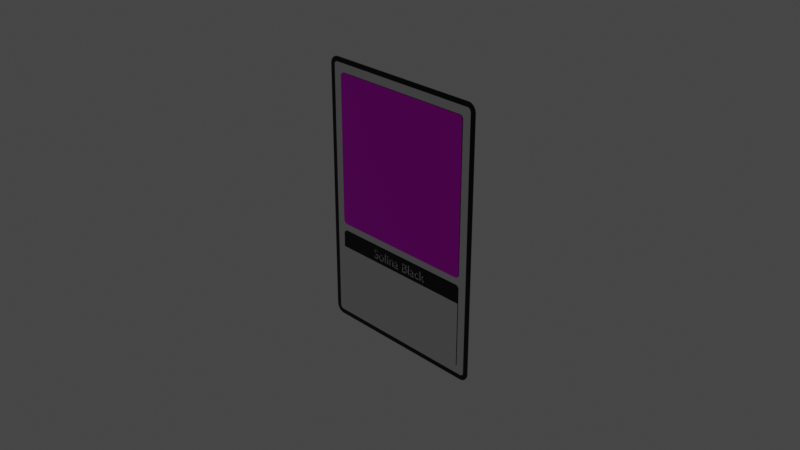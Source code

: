 # Source: Card_Secondf_Try_v4.blend  (saved by Blender 3.4.6; exported with 4.5.12 LTS)
import bpy
from mathutils import Matrix  # noqa: F401  (used for matrix-valued properties, if any)

bpy.ops.wm.read_factory_settings(use_empty=True)
scene = bpy.context.scene
scene.name = 'Scene'

# ---- collections
col_collection = bpy.data.collections.new('Collection'); scene.collection.children.link(col_collection)

# ---- images (referenced by path relative to the original .blend; pixels are not part of the script)
import os
ASSET_DIR = os.environ.get("B2B_ASSET_DIR", "")  # directory of the original .blend (textures are referenced by path, not embedded)
HERE = os.path.dirname(os.path.abspath(__file__))  # packed textures are extracted next to this script under _unpacked/

def load_image(name, relpath, width, height, colorspace="sRGB"):
    """Load a texture the original file referenced (path relative to the .blend, or extracted next to this script)."""
    p = next((c for c in (os.path.join(HERE, relpath), os.path.join(ASSET_DIR, relpath)) if relpath and os.path.exists(c)), "")
    if p:
        img = bpy.data.images.load(p, check_existing=True)
        img.name = name
    else:  # same state as the original file: an image datablock whose file is absent (Cycles renders it pink)
        img = bpy.data.images.new(name, width, height)
        img.source = "FILE"
        img.filepath = "//" + (relpath or name)
    img.colorspace_settings.name = colorspace
    return img
img_hero_png = load_image('hero.png', 'hero.png', 1024, 1024, 'sRGB')

# ---- materials (node trees are filled in below, after node groups)
mat_black = bpy.data.materials.new('black')
mat_black.alpha_threshold = 0.0
mat_black.use_transparent_shadow = False
mat_black.roughness = 0.5
mat_black.line_color = (0.0, 0.0, 0.0, 1.0)
mat_metal = bpy.data.materials.new('metal')
mat_metal.use_transparent_shadow = False
mat_hero = bpy.data.materials.new('hero')
mat_hero.use_transparent_shadow = False
mat_white = bpy.data.materials.new('white')
mat_white.use_transparent_shadow = False

# ---- material node trees
mat_black.use_nodes = True; mat_black.node_tree.nodes.clear()
_N = mat_black.node_tree.nodes; _L = mat_black.node_tree.links
n0 = _N.new('ShaderNodeOutputMaterial'); n0.name = 'Material Output'; n0.location = (300, 300)
n1 = _N.new('ShaderNodeBsdfPrincipled'); n1.name = 'Principled BSDF'; n1.location = (10, 300)
n1.distribution = 'GGX'
n1.subsurface_method = 'RANDOM_WALK_SKIN'
n1.inputs[0].default_value = (0.0, 0.0, 0.0, 1.0)
n1.inputs[1].default_value = 0.5
n1.inputs[2].default_value = 0.2
n1.inputs[3].default_value = 1.45
n1.inputs[27].default_value = (0.0, 0.0, 0.0, 1.0)
n1.inputs[28].default_value = 1.0
_L.new(n1.outputs[0], n0.inputs[0])
n0.is_active_output = True
mat_metal.use_nodes = True; mat_metal.node_tree.nodes.clear()
_N = mat_metal.node_tree.nodes; _L = mat_metal.node_tree.links
n0 = _N.new('ShaderNodeBsdfPrincipled'); n0.name = 'Principled BSDF'; n0.location = (10, 300)
n0.distribution = 'GGX'
n0.subsurface_method = 'RANDOM_WALK_SKIN'
n0.inputs[1].default_value = 1.0
n0.inputs[2].default_value = 0.2
n0.inputs[3].default_value = 1.45
n0.inputs[27].default_value = (0.0, 0.0, 0.0, 1.0)
n0.inputs[28].default_value = 1.0
n1 = _N.new('ShaderNodeOutputMaterial'); n1.name = 'Material Output'; n1.location = (300, 300)
_L.new(n0.outputs[0], n1.inputs[0])
n1.is_active_output = True
mat_hero.use_nodes = True; mat_hero.node_tree.nodes.clear()
_N = mat_hero.node_tree.nodes; _L = mat_hero.node_tree.links
n0 = _N.new('ShaderNodeBsdfPrincipled'); n0.name = 'Principled BSDF'; n0.location = (10, 300)
n0.distribution = 'GGX'
n0.subsurface_method = 'RANDOM_WALK_SKIN'
n0.inputs[1].default_value = 0.75
n0.inputs[2].default_value = 0.2
n0.inputs[3].default_value = 1.45
n0.inputs[27].default_value = (0.0, 0.0, 0.0, 1.0)
n0.inputs[28].default_value = 1.0
n1 = _N.new('ShaderNodeOutputMaterial'); n1.name = 'Material Output'; n1.location = (300, 300)
n2 = _N.new('ShaderNodeTexImage'); n2.name = 'Image Texture'; n2.location = (-298, 298)
n2.image = img_hero_png
_L.new(n0.outputs[0], n1.inputs[0])
_L.new(n2.outputs[0], n0.inputs[0])
n1.is_active_output = True
mat_white.use_nodes = True; mat_white.node_tree.nodes.clear()
_N = mat_white.node_tree.nodes; _L = mat_white.node_tree.links
n0 = _N.new('ShaderNodeBsdfPrincipled'); n0.name = 'Principled BSDF'; n0.location = (10, 300)
n0.distribution = 'GGX'
n0.subsurface_method = 'RANDOM_WALK_SKIN'
n0.inputs[1].default_value = 0.5
n0.inputs[2].default_value = 0.2
n0.inputs[3].default_value = 1.45
n0.inputs[27].default_value = (0.0, 0.0, 0.0, 1.0)
n0.inputs[28].default_value = 1.0
n1 = _N.new('ShaderNodeOutputMaterial'); n1.name = 'Material Output'; n1.location = (300, 300)
_L.new(n0.outputs[0], n1.inputs[0])
n1.is_active_output = True

# ---- world
world_world = bpy.data.worlds.new('World'); scene.world = world_world
world_world.use_nodes = True; world_world.node_tree.nodes.clear()
_N = world_world.node_tree.nodes; _L = world_world.node_tree.links
n0 = _N.new('ShaderNodeOutputWorld'); n0.name = 'World Output'; n0.location = (300, 300)
n1 = _N.new('ShaderNodeBackground'); n1.name = 'Background'; n1.location = (10, 300)
n1.inputs[0].default_value = (0.05088, 0.05088, 0.05088, 1.0)
_L.new(n1.outputs[0], n0.inputs[0])
n0.is_active_output = True
world_world.color = (0.05088, 0.05088, 0.05088)
world_world.use_sun_shadow = False
world_world.sun_shadow_jitter_overblur = 0.0

# ---- cameras
cam_camera = bpy.data.cameras.new('Camera')
cam_camera.clip_end = 100.0
cam_camera.ortho_scale = 7.314

# ---- lights
light_light = bpy.data.lights.new('Light', 'POINT')
light_light.transmission_factor = 0.0
light_light.energy = 1000.0
light_light.shadow_soft_size = 0.1
light_light.shadow_maximum_resolution = 0.006
light_light.use_absolute_resolution = True

# ---- meshes
me_cube = bpy.data.meshes.new('Cube')
me_cube.from_pydata([(0.9043, 0.005, 1.5), (1.0, 0.005, 1.404), (0.9118, 0.005, 1.5), (0.9192, 0.005, 1.499), (0.9266, 0.005, 1.497), (0.9338, 0.005, 1.495), (0.9409, 0.005, 1.493), (0.9477, 0.005, 1.49), (0.9543, 0.005, 1.486), (0.9605, 0.005, 1.482), (0.9664, 0.005, 1.477), (0.972, 0.005, 1.472), (0.9771, 0.005, 1.466), (0.9817, 0.005, 1.461), (0.9859, 0.005, 1.454), (0.9896, 0.005, 1.448), (0.9927, 0.005, 1.441), (0.9953, 0.005, 1.434), (0.9974, 0.005, 1.427), (0.9988, 0.005, 1.419), (0.9997, 0.005, 1.412), (1.0, 0.005, -1.404), (0.9043, 0.005, -1.5), (0.9997, 0.005, -1.412), (0.9988, 0.005, -1.419), (0.9974, 0.005, -1.427), (0.9953, 0.005, -1.434), (0.9927, 0.005, -1.441), (0.9896, 0.005, -1.448), (0.9859, 0.005, -1.454), (0.9817, 0.005, -1.461), (0.9771, 0.005, -1.466), (0.972, 0.005, -1.472), (0.9664, 0.005, -1.477), (0.9605, 0.005, -1.482), (0.9543, 0.005, -1.486), (0.9477, 0.005, -1.49), (0.9409, 0.005, -1.493), (0.9338, 0.005, -1.495), (0.9266, 0.005, -1.497), (0.9192, 0.005, -1.499), (0.9118, 0.005, -1.5), (0.9462, -0.005, 1.403), (0.9032, -0.005, 1.446), (0.946, -0.005, 1.408), (0.9456, -0.005, 1.411), (0.945, -0.005, 1.414), (0.9441, -0.005, 1.417), (0.9429, -0.005, 1.42), (0.9416, -0.005, 1.423), (0.94, -0.005, 1.426), (0.9381, -0.005, 1.429), (0.9361, -0.005, 1.431), (0.9339, -0.005, 1.434), (0.9315, -0.005, 1.436), (0.9289, -0.005, 1.438), (0.9261, -0.005, 1.44), (0.9233, -0.005, 1.442), (0.9203, -0.005, 1.443), (0.9172, -0.005, 1.444), (0.914, -0.005, 1.445), (0.9108, -0.005, 1.446), (0.9075, -0.005, 1.446), (0.9032, -0.005, -1.446), (0.9462, -0.005, -1.403), (0.9075, -0.005, -1.446), (0.9108, -0.005, -1.446), (0.914, -0.005, -1.445), (0.9172, -0.005, -1.444), (0.9203, -0.005, -1.443), (0.9233, -0.005, -1.442), (0.9261, -0.005, -1.44), (0.9289, -0.005, -1.438), (0.9315, -0.005, -1.436), (0.9339, -0.005, -1.434), (0.9361, -0.005, -1.431), (0.9381, -0.005, -1.429), (0.94, -0.005, -1.426), (0.9416, -0.005, -1.423), (0.9429, -0.005, -1.42), (0.9441, -0.005, -1.417), (0.945, -0.005, -1.414), (0.9456, -0.005, -1.411), (0.946, -0.005, -1.408), (-1.0, 0.005, 1.404), (-0.9043, 0.005, 1.5), (-0.9997, 0.005, 1.412), (-0.9988, 0.005, 1.419), (-0.9974, 0.005, 1.427), (-0.9953, 0.005, 1.434), (-0.9927, 0.005, 1.441), (-0.9896, 0.005, 1.448), (-0.9859, 0.005, 1.454), (-0.9817, 0.005, 1.461), (-0.9771, 0.005, 1.466), (-0.972, 0.005, 1.472), (-0.9664, 0.005, 1.477), (-0.9605, 0.005, 1.482), (-0.9543, 0.005, 1.486), (-0.9477, 0.005, 1.49), (-0.9409, 0.005, 1.493), (-0.9338, 0.005, 1.495), (-0.9266, 0.005, 1.497), (-0.9192, 0.005, 1.499), (-0.9118, 0.005, 1.5), (-0.9043, 0.005, -1.5), (-1.0, 0.005, -1.404), (-0.9118, 0.005, -1.5), (-0.9192, 0.005, -1.499), (-0.9266, 0.005, -1.497), (-0.9338, 0.005, -1.495), (-0.9409, 0.005, -1.493), (-0.9477, 0.005, -1.49), (-0.9543, 0.005, -1.486), (-0.9605, 0.005, -1.482), (-0.9664, 0.005, -1.477), (-0.972, 0.005, -1.472), (-0.9771, 0.005, -1.466), (-0.9817, 0.005, -1.461), (-0.9859, 0.005, -1.454), (-0.9896, 0.005, -1.448), (-0.9927, 0.005, -1.441), (-0.9953, 0.005, -1.434), (-0.9974, 0.005, -1.427), (-0.9988, 0.005, -1.419), (-0.9997, 0.005, -1.412), (-0.9032, -0.005, 1.446), (-0.9462, -0.005, 1.403), (-0.9075, -0.005, 1.446), (-0.9108, -0.005, 1.446), (-0.914, -0.005, 1.445), (-0.9172, -0.005, 1.444), (-0.9203, -0.005, 1.443), (-0.9233, -0.005, 1.442), (-0.9261, -0.005, 1.44), (-0.9289, -0.005, 1.438), (-0.9315, -0.005, 1.436), (-0.9339, -0.005, 1.434), (-0.9361, -0.005, 1.431), (-0.9381, -0.005, 1.429), (-0.94, -0.005, 1.426), (-0.9416, -0.005, 1.423), (-0.9429, -0.005, 1.42), (-0.9441, -0.005, 1.417), (-0.945, -0.005, 1.414), (-0.9456, -0.005, 1.411), (-0.946, -0.005, 1.408), (-0.9462, -0.005, -1.403), (-0.9032, -0.005, -1.446), (-0.946, -0.005, -1.408), (-0.9456, -0.005, -1.411), (-0.945, -0.005, -1.414), (-0.9441, -0.005, -1.417), (-0.9429, -0.005, -1.42), (-0.9416, -0.005, -1.423), (-0.94, -0.005, -1.426), (-0.9381, -0.005, -1.429), (-0.9361, -0.005, -1.431), (-0.9339, -0.005, -1.434), (-0.9315, -0.005, -1.436), (-0.9289, -0.005, -1.438), (-0.9261, -0.005, -1.44), (-0.9233, -0.005, -1.442), (-0.9203, -0.005, -1.443), (-0.9172, -0.005, -1.444), (-0.914, -0.005, -1.445), (-0.9108, -0.005, -1.446), (-0.9075, -0.005, -1.446), (-0.9043, -0.005, -1.5), (-0.9118, -0.005, -1.5), (-0.9192, -0.005, -1.499), (-0.9266, -0.005, -1.497), (-0.9338, -0.005, -1.495), (-0.9409, -0.005, -1.493), (-0.9477, -0.005, -1.49), (-0.9543, -0.005, -1.486), (-0.9605, -0.005, -1.482), (-0.9664, -0.005, -1.477), (-0.972, -0.005, -1.472), (-0.9771, -0.005, -1.466), (-0.9817, -0.005, -1.461), (-0.9859, -0.005, -1.454), (-0.9896, -0.005, -1.448), (-0.9927, -0.005, -1.441), (-0.9953, -0.005, -1.434), (-0.9974, -0.005, -1.427), (-0.9988, -0.005, -1.419), (-0.9997, -0.005, -1.412), (-1.0, -0.005, -1.404), (0.9043, -0.005, 1.5), (0.9118, -0.005, 1.5), (0.9192, -0.005, 1.499), (0.9266, -0.005, 1.497), (0.9338, -0.005, 1.495), (0.9409, -0.005, 1.493), (0.9477, -0.005, 1.49), (0.9543, -0.005, 1.486), (0.9605, -0.005, 1.482), (0.9664, -0.005, 1.477), (0.972, -0.005, 1.472), (0.9771, -0.005, 1.466), (0.9817, -0.005, 1.461), (0.9859, -0.005, 1.454), (0.9896, -0.005, 1.448), (0.9927, -0.005, 1.441), (0.9953, -0.005, 1.434), (0.9974, -0.005, 1.427), (0.9988, -0.005, 1.419), (0.9997, -0.005, 1.412), (1.0, -0.005, 1.404), (-0.9118, -0.005, 1.5), (-0.9043, -0.005, 1.5), (-0.9192, -0.005, 1.499), (-0.9266, -0.005, 1.497), (-0.9338, -0.005, 1.495), (-0.9409, -0.005, 1.493), (-0.9477, -0.005, 1.49), (-0.9543, -0.005, 1.486), (-0.9605, -0.005, 1.482), (-0.9664, -0.005, 1.477), (-0.972, -0.005, 1.472), (-0.9771, -0.005, 1.466), (-0.9817, -0.005, 1.461), (-0.9859, -0.005, 1.454), (-0.9896, -0.005, 1.448), (-0.9927, -0.005, 1.441), (-0.9953, -0.005, 1.434), (-0.9974, -0.005, 1.427), (-0.9988, -0.005, 1.419), (-0.9997, -0.005, 1.412), (-1.0, -0.005, 1.404), (0.9118, -0.005, -1.5), (0.9043, -0.005, -1.5), (0.9192, -0.005, -1.499), (0.9266, -0.005, -1.497), (0.9338, -0.005, -1.495), (0.9409, -0.005, -1.493), (0.9477, -0.005, -1.49), (0.9543, -0.005, -1.486), (0.9605, -0.005, -1.482), (0.9664, -0.005, -1.477), (0.972, -0.005, -1.472), (0.9771, -0.005, -1.466), (0.9817, -0.005, -1.461), (0.9859, -0.005, -1.454), (0.9896, -0.005, -1.448), (0.9927, -0.005, -1.441), (0.9953, -0.005, -1.434), (0.9974, -0.005, -1.427), (0.9988, -0.005, -1.419), (0.9997, -0.005, -1.412), (1.0, -0.005, -1.404)], [], [(105, 22, 232, 168), (188, 230, 84, 106), (63, 65, 66, 67, 68, 69, 70, 71, 72, 73, 74, 75, 76, 77, 78, 79, 80, 81, 82, 83, 64, 42, 44, 45, 46, 47, 48, 49, 50, 51, 52, 53, 54, 55, 56, 57, 58, 59, 60, 61, 62, 43, 126, 128, 129, 130, 131, 132, 133, 134, 135, 136, 137, 138, 139, 140, 141, 142, 143, 144, 145, 146, 127, 147, 149, 150, 151, 152, 153, 154, 155, 156, 157, 158, 159, 160, 161, 162, 163, 164, 165, 166, 167, 148), (0, 85, 211, 189), (21, 1, 209, 251), (105, 168, 169, 107), (107, 169, 170, 108), (108, 170, 171, 109), (109, 171, 172, 110), (110, 172, 173, 111), (111, 173, 174, 112), (112, 174, 175, 113), (113, 175, 176, 114), (114, 176, 177, 115), (115, 177, 178, 116), (116, 178, 179, 117), (117, 179, 180, 118), (118, 180, 181, 119), (119, 181, 182, 120), (120, 182, 183, 121), (121, 183, 184, 122), (122, 184, 185, 123), (123, 185, 186, 124), (124, 186, 187, 125), (125, 187, 188, 106), (0, 189, 190, 2), (2, 190, 191, 3), (3, 191, 192, 4), (4, 192, 193, 5), (5, 193, 194, 6), (6, 194, 195, 7), (7, 195, 196, 8), (8, 196, 197, 9), (9, 197, 198, 10), (10, 198, 199, 11), (11, 199, 200, 12), (12, 200, 201, 13), (13, 201, 202, 14), (14, 202, 203, 15), (15, 203, 204, 16), (16, 204, 205, 17), (17, 205, 206, 18), (18, 206, 207, 19), (19, 207, 208, 20), (20, 208, 209, 1), (211, 85, 104, 210), (210, 104, 103, 212), (212, 103, 102, 213), (213, 102, 101, 214), (214, 101, 100, 215), (215, 100, 99, 216), (216, 99, 98, 217), (217, 98, 97, 218), (218, 97, 96, 219), (219, 96, 95, 220), (220, 95, 94, 221), (221, 94, 93, 222), (222, 93, 92, 223), (223, 92, 91, 224), (224, 91, 90, 225), (225, 90, 89, 226), (226, 89, 88, 227), (227, 88, 87, 228), (228, 87, 86, 229), (229, 86, 84, 230), (232, 22, 41, 231), (231, 41, 40, 233), (233, 40, 39, 234), (234, 39, 38, 235), (235, 38, 37, 236), (236, 37, 36, 237), (237, 36, 35, 238), (238, 35, 34, 239), (239, 34, 33, 240), (240, 33, 32, 241), (241, 32, 31, 242), (242, 31, 30, 243), (243, 30, 29, 244), (244, 29, 28, 245), (245, 28, 27, 246), (246, 27, 26, 247), (247, 26, 25, 248), (248, 25, 24, 249), (249, 24, 23, 250), (250, 23, 21, 251), (105, 107, 108, 109, 110, 111, 112, 113, 114, 115, 116, 117, 118, 119, 120, 121, 122, 123, 124, 125, 106, 84, 86, 87, 88, 89, 90, 91, 92, 93, 94, 95, 96, 97, 98, 99, 100, 101, 102, 103, 104, 85, 0, 2, 3, 4, 5, 6, 7, 8, 9, 10, 11, 12, 13, 14, 15, 16, 17, 18, 19, 20, 1, 21, 23, 24, 25, 26, 27, 28, 29, 30, 31, 32, 33, 34, 35, 36, 37, 38, 39, 40, 41, 22), (148, 167, 169, 168), (167, 166, 170, 169), (166, 165, 171, 170), (165, 164, 172, 171), (164, 163, 173, 172), (163, 162, 174, 173), (162, 161, 175, 174), (161, 160, 176, 175), (160, 159, 177, 176), (159, 158, 178, 177), (158, 157, 179, 178), (157, 156, 180, 179), (156, 155, 181, 180), (155, 154, 182, 181), (154, 153, 183, 182), (153, 152, 184, 183), (152, 151, 185, 184), (151, 150, 186, 185), (150, 149, 187, 186), (149, 147, 188, 187), (43, 62, 190, 189), (62, 61, 191, 190), (61, 60, 192, 191), (60, 59, 193, 192), (59, 58, 194, 193), (58, 57, 195, 194), (57, 56, 196, 195), (56, 55, 197, 196), (55, 54, 198, 197), (54, 53, 199, 198), (53, 52, 200, 199), (52, 51, 201, 200), (51, 50, 202, 201), (50, 49, 203, 202), (49, 48, 204, 203), (48, 47, 205, 204), (47, 46, 206, 205), (46, 45, 207, 206), (45, 44, 208, 207), (44, 42, 209, 208), (128, 126, 211, 210), (129, 128, 210, 212), (130, 129, 212, 213), (131, 130, 213, 214), (132, 131, 214, 215), (133, 132, 215, 216), (134, 133, 216, 217), (135, 134, 217, 218), (136, 135, 218, 219), (137, 136, 219, 220), (138, 137, 220, 221), (139, 138, 221, 222), (140, 139, 222, 223), (141, 140, 223, 224), (142, 141, 224, 225), (143, 142, 225, 226), (144, 143, 226, 227), (145, 144, 227, 228), (146, 145, 228, 229), (127, 146, 229, 230), (65, 63, 232, 231), (66, 65, 231, 233), (67, 66, 233, 234), (68, 67, 234, 235), (69, 68, 235, 236), (70, 69, 236, 237), (71, 70, 237, 238), (72, 71, 238, 239), (73, 72, 239, 240), (74, 73, 240, 241), (75, 74, 241, 242), (76, 75, 242, 243), (77, 76, 243, 244), (78, 77, 244, 245), (79, 78, 245, 246), (80, 79, 246, 247), (81, 80, 247, 248), (82, 81, 248, 249), (83, 82, 249, 250), (64, 83, 250, 251), (42, 64, 251, 209), (126, 43, 189, 211), (63, 148, 168, 232), (147, 127, 230, 188)])
me_cube.polygons.foreach_set('material_index', [0, 0, 1, 0, 0, 0, 0, 0, 0, 0, 0, 0, 0, 0, 0, 0, 0, 0, 0, 0, 0, 0, 0, 0, 0, 0, 0, 0, 0, 0, 0, 0, 0, 0, 0, 0, 0, 0, 0, 0, 0, 0, 0, 0, 0, 0, 0, 0, 0, 0, 0, 0, 0, 0, 0, 0, 0, 0, 0, 0, 0, 0, 0, 0, 0, 0, 0, 0, 0, 0, 0, 0, 0, 0, 0, 0, 0, 0, 0, 0, 0, 0, 0, 0, 0, 2, 0, 0, 0, 0, 0, 0, 0, 0, 0, 0, 0, 0, 0, 0, 0, 0, 0, 0, 0, 0, 0, 0, 0, 0, 0, 0, 0, 0, 0, 0, 0, 0, 0, 0, 0, 0, 0, 0, 0, 0, 0, 0, 0, 0, 0, 0, 0, 0, 0, 0, 0, 0, 0, 0, 0, 0, 0, 0, 0, 0, 0, 0, 0, 0, 0, 0, 0, 0, 0, 0, 0, 0, 0, 0, 0, 0, 0, 0, 0, 0, 0, 0, 0, 0])
_uv = me_cube.uv_layers.new(name='UVMap')
_uv.uv.foreach_set('vector', [0.137, 0.5, 0.363, 0.5, 0.363, 0.75, 0.137, 0.75, 0.383, 0.0, 0.617, 0.0, 0.617, 0.25, 0.383, 0.25, 0.3795, 0.7621, 0.3795, 0.7616, 0.3795, 0.7611, 0.3796, 0.7607, 0.3797, 0.7604, 0.3798, 0.76, 0.3799, 0.7596, 0.38, 0.7592, 0.3802, 0.7589, 0.3803, 0.7586, 0.3805, 0.7583, 0.3807, 0.758, 0.3809, 0.7577, 0.3812, 0.7575, 0.3814, 0.7573, 0.3816, 0.7571, 0.3819, 0.757, 0.3822, 0.7569, 0.3824, 0.7568, 0.3827, 0.7567, 0.3831, 0.7567, 0.6169, 0.7567, 0.6173, 0.7568, 0.6176, 0.7568, 0.6178, 0.7569, 0.6181, 0.757, 0.6184, 0.7571, 0.6186, 0.7573, 0.6188, 0.7575, 0.6191, 0.7577, 0.6193, 0.758, 0.6195, 0.7583, 0.6197, 0.7586, 0.6198, 0.7589, 0.62, 0.7592, 0.6201, 0.7596, 0.6202, 0.76, 0.6203, 0.7604, 0.6204, 0.7607, 0.6205, 0.7611, 0.6205, 0.7616, 0.6205, 0.7621, 0.6205, 0.9879, 0.6205, 0.9884, 0.6205, 0.9889, 0.6204, 0.9893, 0.6203, 0.9896, 0.6202, 0.99, 0.6201, 0.9904, 0.62, 0.9908, 0.6198, 0.9911, 0.6197, 0.9914, 0.6195, 0.9917, 0.6193, 0.992, 0.6191, 0.9923, 0.6188, 0.9925, 0.6186, 0.9927, 0.6184, 0.9929, 0.6181, 0.993, 0.6178, 0.9931, 0.6176, 0.9932, 0.6173, 0.9933, 0.6169, 0.9933, 0.3831, 0.9933, 0.3827, 0.9933, 0.3824, 0.9932, 0.3822, 0.9931, 0.3819, 0.993, 0.3816, 0.9929, 0.3814, 0.9927, 0.3812, 0.9925, 0.3809, 0.9923, 0.3807, 0.992, 0.3805, 0.9917, 0.3803, 0.9914, 0.3802, 0.9911, 0.38, 0.9908, 0.3799, 0.9904, 0.3798, 0.99, 0.3797, 0.9896, 0.3796, 0.9893, 0.3795, 0.9889, 0.3795, 0.9884, 0.3795, 0.9879, 0.637, 0.5, 0.863, 0.5, 0.863, 0.75, 0.637, 0.75, 0.383, 0.5, 0.617, 0.5, 0.617, 0.75, 0.383, 0.75, 0.137, 0.5, 0.137, 0.75, 0.136, 0.75, 0.136, 0.5, 0.136, 0.5, 0.136, 0.75, 0.1351, 0.75, 0.1351, 0.5, 0.1351, 0.5, 0.1351, 0.75, 0.1342, 0.75, 0.1342, 0.5, 0.1342, 0.5, 0.1342, 0.75, 0.1333, 0.75, 0.1333, 0.5, 0.1333, 0.5, 0.1333, 0.75, 0.1324, 0.75, 0.1324, 0.5, 0.1324, 0.5, 0.1324, 0.75, 0.1315, 0.75, 0.1315, 0.5, 0.1315, 0.5, 0.1315, 0.75, 0.1307, 0.75, 0.1307, 0.5, 0.1307, 0.5, 0.1307, 0.75, 0.1299, 0.75, 0.1299, 0.5, 0.1299, 0.5, 0.1299, 0.75, 0.1292, 0.75, 0.1292, 0.5, 0.1292, 0.5, 0.1292, 0.75, 0.125, 0.75, 0.125, 0.5, 0.375, 0.25, 0.375, 0.0, 0.3778, 0.0, 0.3778, 0.25, 0.3778, 0.25, 0.3778, 0.0, 0.3783, 0.0, 0.3783, 0.25, 0.3783, 0.25, 0.3783, 0.0, 0.3788, 0.0, 0.3788, 0.25, 0.3788, 0.25, 0.3788, 0.0, 0.3794, 0.0, 0.3794, 0.25, 0.3794, 0.25, 0.3794, 0.0, 0.3799, 0.0, 0.3799, 0.25, 0.3799, 0.25, 0.3799, 0.0, 0.3805, 0.0, 0.3805, 0.25, 0.3805, 0.25, 0.3805, 0.0, 0.3811, 0.0, 0.3811, 0.25, 0.3811, 0.25, 0.3811, 0.0, 0.3817, 0.0, 0.3817, 0.25, 0.3817, 0.25, 0.3817, 0.0, 0.3824, 0.0, 0.3824, 0.25, 0.3824, 0.25, 0.3824, 0.0, 0.383, 0.0, 0.383, 0.25, 0.637, 0.5, 0.637, 0.75, 0.636, 0.75, 0.636, 0.5, 0.636, 0.5, 0.636, 0.75, 0.6351, 0.75, 0.6351, 0.5, 0.6351, 0.5, 0.6351, 0.75, 0.6342, 0.75, 0.6342, 0.5, 0.6342, 0.5, 0.6342, 0.75, 0.6333, 0.75, 0.6333, 0.5, 0.6333, 0.5, 0.6333, 0.75, 0.6324, 0.75, 0.6324, 0.5, 0.6324, 0.5, 0.6324, 0.75, 0.6315, 0.75, 0.6315, 0.5, 0.6315, 0.5, 0.6315, 0.75, 0.6307, 0.75, 0.6307, 0.5, 0.6307, 0.5, 0.6307, 0.75, 0.6299, 0.75, 0.6299, 0.5, 0.6299, 0.5, 0.6299, 0.75, 0.6292, 0.75, 0.6292, 0.5, 0.6292, 0.5, 0.6292, 0.75, 0.625, 0.75, 0.625, 0.5, 0.625, 0.5, 0.625, 0.75, 0.6222, 0.75, 0.6222, 0.5, 0.6222, 0.5, 0.6222, 0.75, 0.6217, 0.75, 0.6217, 0.5, 0.6217, 0.5, 0.6217, 0.75, 0.6212, 0.75, 0.6212, 0.5, 0.6212, 0.5, 0.6212, 0.75, 0.6206, 0.75, 0.6206, 0.5, 0.6206, 0.5, 0.6206, 0.75, 0.6201, 0.75, 0.6201, 0.5, 0.6201, 0.5, 0.6201, 0.75, 0.6195, 0.75, 0.6195, 0.5, 0.6195, 0.5, 0.6195, 0.75, 0.6189, 0.75, 0.6189, 0.5, 0.6189, 0.5, 0.6189, 0.75, 0.6183, 0.75, 0.6183, 0.5, 0.6183, 0.5, 0.6183, 0.75, 0.6176, 0.75, 0.6176, 0.5, 0.6176, 0.5, 0.6176, 0.75, 0.617, 0.75, 0.617, 0.5, 0.863, 0.75, 0.863, 0.5, 0.864, 0.5, 0.864, 0.75, 0.864, 0.75, 0.864, 0.5, 0.8649, 0.5, 0.8649, 0.75, 0.8649, 0.75, 0.8649, 0.5, 0.8658, 0.5, 0.8658, 0.75, 0.8658, 0.75, 0.8658, 0.5, 0.8667, 0.5, 0.8667, 0.75, 0.8667, 0.75, 0.8667, 0.5, 0.8676, 0.5, 0.8676, 0.75, 0.8676, 0.75, 0.8676, 0.5, 0.8685, 0.5, 0.8685, 0.75, 0.8685, 0.75, 0.8685, 0.5, 0.8693, 0.5, 0.8693, 0.75, 0.8693, 0.75, 0.8693, 0.5, 0.8701, 0.5, 0.8701, 0.75, 0.8701, 0.75, 0.8701, 0.5, 0.8708, 0.5, 0.8708, 0.75, 0.8708, 0.75, 0.8708, 0.5, 0.875, 0.5, 0.875, 0.75, 0.625, 0.0, 0.625, 0.25, 0.6222, 0.25, 0.6222, 0.0, 0.6222, 0.0, 0.6222, 0.25, 0.6217, 0.25, 0.6217, 0.0, 0.6217, 0.0, 0.6217, 0.25, 0.6212, 0.25, 0.6212, 0.0, 0.6212, 0.0, 0.6212, 0.25, 0.6206, 0.25, 0.6206, 0.0, 0.6206, 0.0, 0.6206, 0.25, 0.6201, 0.25, 0.6201, 0.0, 0.6201, 0.0, 0.6201, 0.25, 0.6195, 0.25, 0.6195, 0.0, 0.6195, 0.0, 0.6195, 0.25, 0.6189, 0.25, 0.6189, 0.0, 0.6189, 0.0, 0.6189, 0.25, 0.6183, 0.25, 0.6183, 0.0, 0.6183, 0.0, 0.6183, 0.25, 0.6176, 0.25, 0.6176, 0.0, 0.6176, 0.0, 0.6176, 0.25, 0.617, 0.25, 0.617, 0.0, 0.363, 0.75, 0.363, 0.5, 0.364, 0.5, 0.364, 0.75, 0.364, 0.75, 0.364, 0.5, 0.3649, 0.5, 0.3649, 0.75, 0.3649, 0.75, 0.3649, 0.5, 0.3658, 0.5, 0.3658, 0.75, 0.3658, 0.75, 0.3658, 0.5, 0.3667, 0.5, 0.3667, 0.75, 0.3667, 0.75, 0.3667, 0.5, 0.3676, 0.5, 0.3676, 0.75, 0.3676, 0.75, 0.3676, 0.5, 0.3685, 0.5, 0.3685, 0.75, 0.3685, 0.75, 0.3685, 0.5, 0.3693, 0.5, 0.3693, 0.75, 0.3693, 0.75, 0.3693, 0.5, 0.3701, 0.5, 0.3701, 0.75, 0.3701, 0.75, 0.3701, 0.5, 0.3708, 0.5, 0.3708, 0.75, 0.3708, 0.75, 0.3708, 0.5, 0.375, 0.5, 0.375, 0.75, 0.375, 0.75, 0.375, 0.5, 0.3778, 0.5, 0.3778, 0.75, 0.3778, 0.75, 0.3778, 0.5, 0.3783, 0.5, 0.3783, 0.75, 0.3783, 0.75, 0.3783, 0.5, 0.3788, 0.5, 0.3788, 0.75, 0.3788, 0.75, 0.3788, 0.5, 0.3794, 0.5, 0.3794, 0.75, 0.3794, 0.75, 0.3794, 0.5, 0.3799, 0.5, 0.3799, 0.75, 0.3799, 0.75, 0.3799, 0.5, 0.3805, 0.5, 0.3805, 0.75, 0.3805, 0.75, 0.3805, 0.5, 0.3811, 0.5, 0.3811, 0.75, 0.3811, 0.75, 0.3811, 0.5, 0.3817, 0.5, 0.3817, 0.75, 0.3817, 0.75, 0.3817, 0.5, 0.3824, 0.5, 0.3824, 0.75, 0.3824, 0.75, 0.3824, 0.5, 0.383, 0.5, 0.383, 0.75, 0.7212, 0.1428, 0.7231, 0.1428, 0.725, 0.1431, 0.7269, 0.1434, 0.7287, 0.1439, 0.7305, 0.1446, 0.7323, 0.1454, 0.734, 0.1464, 0.7356, 0.1474, 0.7371, 0.1486, 0.7385, 0.1499, 0.7398, 0.1513, 0.741, 0.1528, 0.7421, 0.1544, 0.743, 0.1561, 0.7438, 0.1579, 0.7445, 0.1597, 0.745, 0.1615, 0.7454, 0.1634, 0.7456, 0.1653, 0.7457, 0.1672, 0.7457, 0.8855, 0.7456, 0.8874, 0.7454, 0.8893, 0.745, 0.8912, 0.7445, 0.893, 0.7438, 0.8948, 0.743, 0.8966, 0.7421, 0.8983, 0.741, 0.8999, 0.7398, 0.9014, 0.7385, 0.9028, 0.7371, 0.9041, 0.7356, 0.9053, 0.734, 0.9063, 0.7323, 0.9073, 0.7305, 0.9081, 0.7287, 0.9088, 0.7269, 0.9093, 0.725, 0.9097, 0.7231, 0.9099, 0.7212, 0.91, 0.2587, 0.91, 0.2568, 0.9099, 0.2549, 0.9097, 0.253, 0.9093, 0.2511, 0.9088, 0.2493, 0.9081, 0.2476, 0.9073, 0.2459, 0.9063, 0.2443, 0.9053, 0.2428, 0.9041, 0.2414, 0.9028, 0.2401, 0.9014, 0.2389, 0.8999, 0.2378, 0.8983, 0.2369, 0.8966, 0.2361, 0.8948, 0.2354, 0.893, 0.2349, 0.8912, 0.2345, 0.8893, 0.2343, 0.8874, 0.2342, 0.8855, 0.2342, 0.1672, 0.2343, 0.1653, 0.2345, 0.1634, 0.2349, 0.1615, 0.2354, 0.1597, 0.2361, 0.1579, 0.2369, 0.1561, 0.2378, 0.1544, 0.2389, 0.1528, 0.2401, 0.1513, 0.2414, 0.1499, 0.2428, 0.1486, 0.2443, 0.1474, 0.2459, 0.1464, 0.2476, 0.1454, 0.2493, 0.1446, 0.2511, 0.1439, 0.253, 0.1434, 0.2549, 0.1431, 0.2568, 0.1428, 0.2587, 0.1428, 0.3795, 0.9879, 0.3795, 0.9884, 0.375, 0.989, 0.375, 0.988, 0.3795, 0.9884, 0.3795, 0.9889, 0.3751, 0.9899, 0.375, 0.989, 0.3795, 0.9889, 0.3796, 0.9893, 0.3752, 0.9908, 0.3751, 0.9899, 0.3796, 0.9893, 0.3797, 0.9896, 0.3754, 0.9917, 0.3752, 0.9908, 0.3797, 0.9896, 0.3798, 0.99, 0.3756, 0.9926, 0.3754, 0.9917, 0.3798, 0.99, 0.3799, 0.9904, 0.3759, 0.9935, 0.3756, 0.9926, 0.3799, 0.9904, 0.38, 0.9908, 0.3762, 0.9943, 0.3759, 0.9935, 0.38, 0.9908, 0.3802, 0.9911, 0.3765, 0.9951, 0.3762, 0.9943, 0.3802, 0.9911, 0.3803, 0.9914, 0.3769, 0.9958, 0.3765, 0.9951, 0.3803, 0.9914, 0.3805, 0.9917, 0.3773, 0.9965, 0.3769, 0.9958, 0.3805, 0.9917, 0.3807, 0.992, 0.3778, 0.9971, 0.3773, 0.9965, 0.3807, 0.992, 0.3809, 0.9923, 0.3783, 0.9977, 0.3778, 0.9971, 0.3809, 0.9923, 0.3812, 0.9925, 0.3788, 0.9982, 0.3783, 0.9977, 0.3812, 0.9925, 0.3814, 0.9927, 0.3794, 0.9987, 0.3788, 0.9982, 0.3814, 0.9927, 0.3816, 0.9929, 0.3799, 0.9991, 0.3794, 0.9987, 0.3816, 0.9929, 0.3819, 0.993, 0.3805, 0.9994, 0.3799, 0.9991, 0.3819, 0.993, 0.3822, 0.9931, 0.3811, 0.9997, 0.3805, 0.9994, 0.3822, 0.9931, 0.3824, 0.9932, 0.3817, 0.9999, 0.3811, 0.9997, 0.3824, 0.9932, 0.3827, 0.9933, 0.3824, 1.0, 0.3817, 0.9999, 0.3827, 0.9933, 0.3831, 0.9933, 0.383, 1.0, 0.3824, 1.0, 0.6205, 0.7621, 0.6205, 0.7616, 0.625, 0.761, 0.625, 0.762, 0.6205, 0.7616, 0.6205, 0.7611, 0.6249, 0.7601, 0.625, 0.761, 0.6205, 0.7611, 0.6204, 0.7607, 0.6248, 0.7592, 0.6249, 0.7601, 0.6204, 0.7607, 0.6203, 0.7604, 0.6246, 0.7583, 0.6248, 0.7592, 0.6203, 0.7604, 0.6202, 0.76, 0.6244, 0.7574, 0.6246, 0.7583, 0.6202, 0.76, 0.6201, 0.7596, 0.6241, 0.7565, 0.6244, 0.7574, 0.6201, 0.7596, 0.62, 0.7592, 0.6238, 0.7557, 0.6241, 0.7565, 0.62, 0.7592, 0.6198, 0.7589, 0.6235, 0.7549, 0.6238, 0.7557, 0.6198, 0.7589, 0.6197, 0.7586, 0.6231, 0.7542, 0.6235, 0.7549, 0.6197, 0.7586, 0.6195, 0.7583, 0.6227, 0.7535, 0.6231, 0.7542, 0.6195, 0.7583, 0.6193, 0.758, 0.6222, 0.7529, 0.6227, 0.7535, 0.6193, 0.758, 0.6191, 0.7577, 0.6217, 0.7523, 0.6222, 0.7529, 0.6191, 0.7577, 0.6188, 0.7575, 0.6212, 0.7518, 0.6217, 0.7523, 0.6188, 0.7575, 0.6186, 0.7573, 0.6206, 0.7513, 0.6212, 0.7518, 0.6186, 0.7573, 0.6184, 0.7571, 0.6201, 0.7509, 0.6206, 0.7513, 0.6184, 0.7571, 0.6181, 0.757, 0.6195, 0.7506, 0.6201, 0.7509, 0.6181, 0.757, 0.6178, 0.7569, 0.6189, 0.7503, 0.6195, 0.7506, 0.6178, 0.7569, 0.6176, 0.7568, 0.6183, 0.7501, 0.6189, 0.7503, 0.6176, 0.7568, 0.6173, 0.7568, 0.6176, 0.75, 0.6183, 0.7501, 0.6173, 0.7568, 0.6169, 0.7567, 0.617, 0.75, 0.6176, 0.75, 0.6205, 0.9884, 0.6205, 0.9879, 0.625, 0.988, 0.625, 0.989, 0.6205, 0.9889, 0.6205, 0.9884, 0.625, 0.989, 0.6249, 0.9899, 0.6204, 0.9893, 0.6205, 0.9889, 0.6249, 0.9899, 0.6248, 0.9908, 0.6203, 0.9896, 0.6204, 0.9893, 0.6248, 0.9908, 0.6246, 0.9917, 0.6202, 0.99, 0.6203, 0.9896, 0.6246, 0.9917, 0.6244, 0.9926, 0.6201, 0.9904, 0.6202, 0.99, 0.6244, 0.9926, 0.6241, 0.9935, 0.62, 0.9908, 0.6201, 0.9904, 0.6241, 0.9935, 0.6238, 0.9943, 0.6198, 0.9911, 0.62, 0.9908, 0.6238, 0.9943, 0.6235, 0.9951, 0.6197, 0.9914, 0.6198, 0.9911, 0.6235, 0.9951, 0.6231, 0.9958, 0.6195, 0.9917, 0.6197, 0.9914, 0.6231, 0.9958, 0.6227, 0.9965, 0.6193, 0.992, 0.6195, 0.9917, 0.6227, 0.9965, 0.6222, 0.9971, 0.6191, 0.9923, 0.6193, 0.992, 0.6222, 0.9971, 0.6217, 0.9977, 0.6188, 0.9925, 0.6191, 0.9923, 0.6217, 0.9977, 0.6212, 0.9982, 0.6186, 0.9927, 0.6188, 0.9925, 0.6212, 0.9982, 0.6206, 0.9987, 0.6184, 0.9929, 0.6186, 0.9927, 0.6206, 0.9987, 0.6201, 0.9991, 0.6181, 0.993, 0.6184, 0.9929, 0.6201, 0.9991, 0.6195, 0.9994, 0.6178, 0.9931, 0.6181, 0.993, 0.6195, 0.9994, 0.6189, 0.9997, 0.6176, 0.9932, 0.6178, 0.9931, 0.6189, 0.9997, 0.6183, 0.9999, 0.6173, 0.9933, 0.6176, 0.9932, 0.6183, 0.9999, 0.6176, 1.0, 0.6169, 0.9933, 0.6173, 0.9933, 0.6176, 1.0, 0.617, 1.0, 0.3795, 0.7616, 0.3795, 0.7621, 0.375, 0.762, 0.375, 0.761, 0.3795, 0.7611, 0.3795, 0.7616, 0.375, 0.761, 0.3751, 0.7601, 0.3796, 0.7607, 0.3795, 0.7611, 0.3751, 0.7601, 0.3752, 0.7592, 0.3797, 0.7604, 0.3796, 0.7607, 0.3752, 0.7592, 0.3754, 0.7583, 0.3798, 0.76, 0.3797, 0.7604, 0.3754, 0.7583, 0.3756, 0.7574, 0.3799, 0.7596, 0.3798, 0.76, 0.3756, 0.7574, 0.3759, 0.7565, 0.38, 0.7592, 0.3799, 0.7596, 0.3759, 0.7565, 0.3762, 0.7557, 0.3802, 0.7589, 0.38, 0.7592, 0.3762, 0.7557, 0.3765, 0.7549, 0.3803, 0.7586, 0.3802, 0.7589, 0.3765, 0.7549, 0.3769, 0.7542, 0.3805, 0.7583, 0.3803, 0.7586, 0.3769, 0.7542, 0.3773, 0.7535, 0.3807, 0.758, 0.3805, 0.7583, 0.3773, 0.7535, 0.3778, 0.7529, 0.3809, 0.7577, 0.3807, 0.758, 0.3778, 0.7529, 0.3783, 0.7523, 0.3812, 0.7575, 0.3809, 0.7577, 0.3783, 0.7523, 0.3788, 0.7518, 0.3814, 0.7573, 0.3812, 0.7575, 0.3788, 0.7518, 0.3794, 0.7513, 0.3816, 0.7571, 0.3814, 0.7573, 0.3794, 0.7513, 0.3799, 0.7509, 0.3819, 0.757, 0.3816, 0.7571, 0.3799, 0.7509, 0.3805, 0.7506, 0.3822, 0.7569, 0.3819, 0.757, 0.3805, 0.7506, 0.3811, 0.7503, 0.3824, 0.7568, 0.3822, 0.7569, 0.3811, 0.7503, 0.3817, 0.7501, 0.3827, 0.7567, 0.3824, 0.7568, 0.3817, 0.7501, 0.3824, 0.75, 0.3831, 0.7567, 0.3827, 0.7567, 0.3824, 0.75, 0.383, 0.75, 0.6169, 0.7567, 0.3831, 0.7567, 0.383, 0.75, 0.617, 0.75, 0.6205, 0.9879, 0.6205, 0.7621, 0.625, 0.762, 0.625, 0.988, 0.3795, 0.7621, 0.3795, 0.9879, 0.375, 0.988, 0.375, 0.762, 0.3831, 0.9933, 0.6169, 0.9933, 0.617, 1.0, 0.383, 1.0])
me_cube.materials.append(mat_black)
me_cube.materials.append(mat_metal)
me_cube.materials.append(mat_hero)
me_cube.use_mirror_vertex_groups = False
me_cube.update()
me_plane = bpy.data.meshes.new('Plane')
me_plane.from_pydata([(-0.9478, -1.0, 0.0), (-1.0, -0.9478, 0.0), (-0.9552, -0.9995, 0.0), (-0.9625, -0.9979, 0.0), (-0.9695, -0.9953, 0.0), (-0.976, -0.9917, 0.0), (-0.982, -0.9872, 0.0), (-0.9872, -0.982, 0.0), (-0.9917, -0.976, 0.0), (-0.9953, -0.9695, 0.0), (-0.9979, -0.9625, 0.0), (-0.9995, -0.9552, 0.0), (1.0, -0.9478, 0.0), (0.9478, -1.0, 0.0), (0.9995, -0.9552, 0.0), (0.9979, -0.9625, 0.0), (0.9953, -0.9695, 0.0), (0.9917, -0.976, 0.0), (0.9872, -0.982, 0.0), (0.982, -0.9872, 0.0), (0.976, -0.9917, 0.0), (0.9695, -0.9953, 0.0), (0.9625, -0.9979, 0.0), (0.9552, -0.9995, 0.0), (-0.9478, 1.0, 0.0), (-1.0, 0.9478, 0.0), (-0.9552, 0.9995, 0.0), (-0.9625, 0.9979, 0.0), (-0.9695, 0.9953, 0.0), (-0.976, 0.9917, 0.0), (-0.982, 0.9872, 0.0), (-0.9872, 0.982, 0.0), (-0.9917, 0.976, 0.0), (-0.9953, 0.9695, 0.0), (-0.9979, 0.9625, 0.0), (-0.9995, 0.9552, 0.0), (0.9478, 1.0, 0.0), (1.0, 0.9478, 0.0), (0.9552, 0.9995, 0.0), (0.9625, 0.9979, 0.0), (0.9695, 0.9953, 0.0), (0.976, 0.9917, 0.0), (0.982, 0.9872, 0.0), (0.9872, 0.982, 0.0), (0.9917, 0.976, 0.0), (0.9953, 0.9695, 0.0), (0.9979, 0.9625, 0.0), (0.9995, 0.9552, 0.0)], [], [(1, 11, 10, 9, 8, 7, 6, 5, 4, 3, 2, 0, 13, 23, 22, 21, 20, 19, 18, 17, 16, 15, 14, 12, 37, 47, 46, 45, 44, 43, 42, 41, 40, 39, 38, 36, 24, 26, 27, 28, 29, 30, 31, 32, 33, 34, 35, 25)])
_uv = me_plane.uv_layers.new(name='UVMap')
_uv.uv.foreach_set('vector', [0.0, 0.02612, 0.0002659, 0.0224, 0.001058, 0.01876, 0.002361, 0.01527, 0.004147, 0.012, 0.00638, 0.009016, 0.009016, 0.00638, 0.012, 0.004147, 0.01527, 0.002361, 0.01876, 0.001058, 0.0224, 0.0002659, 0.02612, 0.0, 0.9739, 0.0, 0.9776, 0.0002659, 0.9812, 0.001058, 0.9847, 0.002361, 0.988, 0.004147, 0.991, 0.00638, 0.9936, 0.009016, 0.9959, 0.012, 0.9976, 0.01527, 0.9989, 0.01876, 0.9997, 0.0224, 1.0, 0.02612, 1.0, 0.9739, 0.9997, 0.9776, 0.9989, 0.9812, 0.9976, 0.9847, 0.9959, 0.988, 0.9936, 0.991, 0.991, 0.9936, 0.988, 0.9959, 0.9847, 0.9976, 0.9812, 0.9989, 0.9776, 0.9997, 0.9739, 1.0, 0.02612, 1.0, 0.0224, 0.9997, 0.01876, 0.9989, 0.01527, 0.9976, 0.012, 0.9959, 0.009016, 0.9936, 0.00638, 0.991, 0.004147, 0.988, 0.002361, 0.9847, 0.001058, 0.9812, 0.0002659, 0.9776, 0.0, 0.9739])
me_plane.materials.append(mat_hero)
me_plane.update()
me_plane_001 = bpy.data.meshes.new('Plane.001')
me_plane_001.from_pydata([(-0.85, 4.371e-09, -0.1), (0.85, 4.371e-09, -0.1), (-0.8111, -4.371e-09, 0.1), (-0.85, -2.669e-09, 0.06105), (-0.8211, -4.313e-09, 0.09867), (-0.8305, -4.143e-09, 0.09478), (-0.8386, -3.873e-09, 0.08859), (-0.8448, -3.52e-09, 0.08053), (-0.8487, -3.109e-09, 0.07113), (0.8111, -4.371e-09, 0.1), (0.85, -2.669e-09, 0.06105), (0.8211, -4.313e-09, 0.09867), (0.8305, -4.143e-09, 0.09478), (0.8386, -3.873e-09, 0.08859), (0.8448, -3.52e-09, 0.08053), (0.8487, -3.109e-09, 0.07113)], [], [(0, 1, 10, 15, 14, 13, 12, 11, 9, 2, 4, 5, 6, 7, 8, 3)])
_uv = me_plane_001.uv_layers.new(name='UVMap')
_uv.uv.foreach_set('vector', [0.0, 0.0, 1.0, 0.0, 1.0, 0.8053, 0.9992, 0.8557, 0.9969, 0.9026, 0.9933, 0.943, 0.9885, 0.9739, 0.983, 0.9934, 0.9771, 1.0, 0.02291, 1.0, 0.01698, 0.9934, 0.01145, 0.9739, 0.00671, 0.943, 0.003069, 0.9026, 0.0007806, 0.8557, 0.0, 0.8053])
me_plane_001.materials.append(mat_black)
me_plane_001.update()
me_plane_003 = bpy.data.meshes.new('Plane.003')
me_plane_003.from_pydata([(-0.85, -1.639e-08, 0.375), (0.85, -1.639e-08, 0.375), (-0.8111, 1.639e-08, -0.375), (-0.85, 1.469e-08, -0.3361), (-0.8211, 1.633e-08, -0.3737), (-0.8305, 1.616e-08, -0.3698), (-0.8386, 1.589e-08, -0.3636), (-0.8448, 1.554e-08, -0.3555), (-0.8487, 1.513e-08, -0.3461), (0.85, 1.469e-08, -0.3361), (0.8111, 1.639e-08, -0.375), (0.8487, 1.513e-08, -0.3461), (0.8448, 1.554e-08, -0.3555), (0.8386, 1.589e-08, -0.3636), (0.8305, 1.616e-08, -0.3698), (0.8211, 1.633e-08, -0.3737)], [], [(3, 8, 7, 6, 5, 4, 2, 10, 15, 14, 13, 12, 11, 9, 1, 0)])
_uv = me_plane_003.uv_layers.new(name='UVMap')
_uv.uv.foreach_set('vector', [0.0, 0.05193, 0.0007806, 0.03849, 0.003069, 0.02596, 0.00671, 0.01521, 0.01145, 0.006957, 0.01698, 0.001769, 0.02291, 0.0, 0.9771, 0.0, 0.983, 0.001769, 0.9885, 0.006957, 0.9933, 0.01521, 0.9969, 0.02596, 0.9992, 0.03849, 1.0, 0.05193, 1.0, 1.0, 0.0, 1.0])
me_plane_003.materials.append(mat_white)
me_plane_003.update()

# ---- curves / text
txt_text = bpy.data.curves.new('Text', 'FONT')
txt_text.dimensions = '2D'
txt_text.body = 'Solina Black'
txt_text.materials.append(mat_white)
txt_text.align_x = 'CENTER'

# ---- objects
ob_card = bpy.data.objects.new('Card', me_cube)
ob_light = bpy.data.objects.new('Light', light_light)
ob_camera = bpy.data.objects.new('Camera', cam_camera)
ob_hero = bpy.data.objects.new('Hero', me_plane)
ob_nameplacard = bpy.data.objects.new('NamePlacard', me_plane_001)
ob_nametext = bpy.data.objects.new('NameText', txt_text)
ob_infobox = bpy.data.objects.new('Infobox', me_plane_003)

# ---- transforms, parenting, visibility, modifiers, constraints
ob_card.location = (0.0, 0.0, 0.0)
ob_card.lock_rotations_4d = False
ob_card.empty_display_type = 'ARROWS'
ob_card.lineart.crease_threshold = 0.0
ob_light.location = (4.076, 1.005, 5.904)
ob_light.rotation_euler = (0.6503, 0.05522, 1.866)
ob_light.lock_rotations_4d = False
ob_light.empty_display_type = 'ARROWS'
ob_light.color = (0.0, 0.0, 0.0, 0.0)
ob_light.lineart.crease_threshold = 0.0
ob_camera.location = (7.359, -6.926, 4.958)
ob_camera.rotation_euler = (1.109, 0.0, 0.8149)
ob_camera.lock_rotations_4d = False
ob_camera.empty_display_type = 'ARROWS'
ob_camera.color = (0.0, 0.0, 0.0, 0.0)
ob_camera.display_type = 'WIRE'
ob_camera.lineart.crease_threshold = 0.0
ob_hero.location = (0.0, -0.01, 0.5)
ob_hero.rotation_euler = (1.571, -0.0, 0.0)
ob_hero.scale = (0.85, 0.85, 1.0)
ob_nameplacard.location = (0.0, -0.01, -0.5333)
ob_nametext.location = (0.0, -0.007589, -0.5873)
ob_nametext.rotation_euler = (1.571, -0.0, 0.0)
ob_nametext.scale = (0.1574, 0.1574, 0.1574)
_m = ob_nametext.modifiers.new('Shrinkwrap', 'SHRINKWRAP')
_m.target = ob_nameplacard
ob_infobox.location = (0.0, -0.01124, -1.004)

# ---- collection membership
col_collection.objects.link(ob_card)
col_collection.objects.link(ob_light)
col_collection.objects.link(ob_camera)
col_collection.objects.link(ob_hero)
col_collection.objects.link(ob_nameplacard)
col_collection.objects.link(ob_nametext)
col_collection.objects.link(ob_infobox)

# ---- scene / render settings (as saved in the file)
scene.camera = ob_camera
scene.frame_start = 1; scene.frame_end = 250; scene.frame_set(1)
scene.render.engine = 'BLENDER_EEVEE_NEXT'
scene.cycles.sampling_pattern = 'TABULATED_SOBOL'
scene.cycles.use_light_tree = False
scene.view_settings.view_transform = 'Filmic'
bpy.context.view_layer.update()
